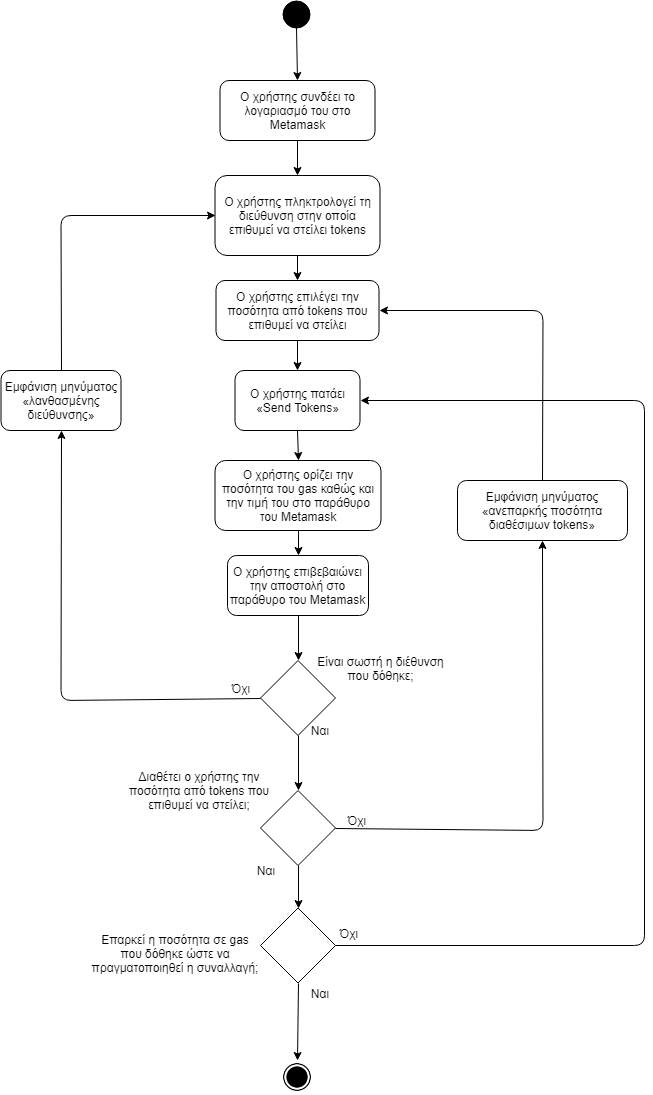

The diagram above was exported from draw.io. Its source (the exported page's mxGraphModel, read from the mxfile embedded in the PNG):
<mxGraphModel dx="1394" dy="-467" grid="1" gridSize="10" guides="1" tooltips="1" connect="1" arrows="1" fold="1" page="1" pageScale="1" pageWidth="827" pageHeight="1169" background="#ffffff" math="0" shadow="0">
  <root>
    <mxCell id="0" />
    <mxCell id="1" parent="0" />
    <mxCell id="rKWhTcDMLcOvQeOw3bwW-56" value="" style="shape=image;html=1;verticalAlign=top;verticalLabelPosition=bottom;labelBackgroundColor=#ffffff;imageAspect=0;aspect=fixed;image=https://cdn4.iconfinder.com/data/icons/ionicons/512/icon-ios7-circle-filled-128.png;fillColor=#000000;gradientColor=none;" parent="1" vertex="1">
      <mxGeometry x="396" y="2260" width="34" height="34" as="geometry" />
    </mxCell>
    <mxCell id="rKWhTcDMLcOvQeOw3bwW-57" value="" style="ellipse;whiteSpace=wrap;html=1;aspect=fixed;fillColor=#000000;gradientColor=none;" parent="1" vertex="1">
      <mxGeometry x="398" y="1200" width="27" height="27" as="geometry" />
    </mxCell>
    <mxCell id="rKWhTcDMLcOvQeOw3bwW-59" value="Ο χρήστης συνδέει το λογαριασμό του στο Metamask" style="rounded=1;whiteSpace=wrap;html=1;fillColor=#ffffff;gradientColor=none;" parent="1" vertex="1">
      <mxGeometry x="335.5" y="1280" width="155" height="60" as="geometry" />
    </mxCell>
    <mxCell id="rKWhTcDMLcOvQeOw3bwW-60" value="Ο χρήστης πληκτρολογεί τη διεύθυνση στην οποία επιθυμεί να στείλει tokens" style="rounded=1;whiteSpace=wrap;html=1;fillColor=#ffffff;gradientColor=none;" parent="1" vertex="1">
      <mxGeometry x="330.5" y="1375" width="165" height="80" as="geometry" />
    </mxCell>
    <mxCell id="rKWhTcDMLcOvQeOw3bwW-61" value="Ο χρήστης πατάει «Send Tokens»" style="rounded=1;whiteSpace=wrap;html=1;fillColor=#ffffff;gradientColor=none;" parent="1" vertex="1">
      <mxGeometry x="350.5" y="1570" width="125" height="60" as="geometry" />
    </mxCell>
    <mxCell id="rKWhTcDMLcOvQeOw3bwW-62" value="Ο χρήστης επιλέγει την ποσότητα από tokens που επιθυμεί να στείλει" style="rounded=1;whiteSpace=wrap;html=1;fillColor=#ffffff;gradientColor=none;" parent="1" vertex="1">
      <mxGeometry x="331.5" y="1480" width="163" height="60" as="geometry" />
    </mxCell>
    <mxCell id="rKWhTcDMLcOvQeOw3bwW-64" value="" style="rhombus;whiteSpace=wrap;html=1;fillColor=#ffffff;gradientColor=none;aspect=fixed;" parent="1" vertex="1">
      <mxGeometry x="376" y="1990" width="75" height="75" as="geometry" />
    </mxCell>
    <mxCell id="rKWhTcDMLcOvQeOw3bwW-65" value="Διαθέτει ο χρήστης την ποσότητα από tokens που επιθυμεί να στείλει;" style="text;html=1;strokeColor=none;fillColor=none;align=center;verticalAlign=middle;whiteSpace=wrap;rounded=0;" parent="1" vertex="1">
      <mxGeometry x="230" y="1960" width="170" height="60" as="geometry" />
    </mxCell>
    <mxCell id="rKWhTcDMLcOvQeOw3bwW-66" value="" style="endArrow=classic;html=1;exitX=0.5;exitY=1;exitDx=0;exitDy=0;entryX=0.5;entryY=0;entryDx=0;entryDy=0;" parent="1" source="rKWhTcDMLcOvQeOw3bwW-57" target="rKWhTcDMLcOvQeOw3bwW-59" edge="1">
      <mxGeometry width="50" height="50" relative="1" as="geometry">
        <mxPoint x="481.5" y="1240" as="sourcePoint" />
        <mxPoint x="643" y="1280" as="targetPoint" />
      </mxGeometry>
    </mxCell>
    <mxCell id="rKWhTcDMLcOvQeOw3bwW-67" value="" style="endArrow=classic;html=1;exitX=0.5;exitY=1;exitDx=0;exitDy=0;entryX=0.5;entryY=0;entryDx=0;entryDy=0;" parent="1" source="rKWhTcDMLcOvQeOw3bwW-59" target="rKWhTcDMLcOvQeOw3bwW-60" edge="1">
      <mxGeometry width="50" height="50" relative="1" as="geometry">
        <mxPoint x="423" y="1250" as="sourcePoint" />
        <mxPoint x="423" y="1290" as="targetPoint" />
      </mxGeometry>
    </mxCell>
    <mxCell id="rKWhTcDMLcOvQeOw3bwW-68" value="" style="endArrow=classic;html=1;exitX=0.5;exitY=1;exitDx=0;exitDy=0;entryX=0.5;entryY=0;entryDx=0;entryDy=0;" parent="1" source="rKWhTcDMLcOvQeOw3bwW-60" target="rKWhTcDMLcOvQeOw3bwW-62" edge="1">
      <mxGeometry width="50" height="50" relative="1" as="geometry">
        <mxPoint x="433" y="1260" as="sourcePoint" />
        <mxPoint x="433" y="1300" as="targetPoint" />
      </mxGeometry>
    </mxCell>
    <mxCell id="rKWhTcDMLcOvQeOw3bwW-69" value="" style="endArrow=classic;html=1;exitX=0.5;exitY=1;exitDx=0;exitDy=0;entryX=0.5;entryY=0;entryDx=0;entryDy=0;" parent="1" source="rKWhTcDMLcOvQeOw3bwW-62" target="rKWhTcDMLcOvQeOw3bwW-61" edge="1">
      <mxGeometry width="50" height="50" relative="1" as="geometry">
        <mxPoint x="443" y="1270" as="sourcePoint" />
        <mxPoint x="443" y="1310" as="targetPoint" />
      </mxGeometry>
    </mxCell>
    <mxCell id="rKWhTcDMLcOvQeOw3bwW-71" value="Ναι" style="text;html=1;strokeColor=none;fillColor=none;align=center;verticalAlign=middle;whiteSpace=wrap;rounded=0;" parent="1" vertex="1">
      <mxGeometry x="361" y="2060" width="40" height="20" as="geometry" />
    </mxCell>
    <mxCell id="rKWhTcDMLcOvQeOw3bwW-72" value="Όχι" style="text;html=1;strokeColor=none;fillColor=none;align=center;verticalAlign=middle;whiteSpace=wrap;rounded=0;" parent="1" vertex="1">
      <mxGeometry x="451.5" y="2010" width="40" height="20" as="geometry" />
    </mxCell>
    <mxCell id="rKWhTcDMLcOvQeOw3bwW-73" value="" style="endArrow=classic;html=1;exitX=1;exitY=0.5;exitDx=0;exitDy=0;entryX=0.5;entryY=1;entryDx=0;entryDy=0;" parent="1" source="rKWhTcDMLcOvQeOw3bwW-64" target="rKWhTcDMLcOvQeOw3bwW-74" edge="1">
      <mxGeometry width="50" height="50" relative="1" as="geometry">
        <mxPoint x="423.5" y="1640" as="sourcePoint" />
        <mxPoint x="586.5" y="1740" as="targetPoint" />
        <Array as="points">
          <mxPoint x="658.5" y="2030" />
        </Array>
      </mxGeometry>
    </mxCell>
    <mxCell id="rKWhTcDMLcOvQeOw3bwW-74" value="Εμφάνιση μηνύματος «ανεπαρκής ποσότητα διαθέσιμων tokens»" style="rounded=1;whiteSpace=wrap;html=1;" parent="1" vertex="1">
      <mxGeometry x="573" y="1680" width="170" height="60" as="geometry" />
    </mxCell>
    <mxCell id="rKWhTcDMLcOvQeOw3bwW-75" value="" style="endArrow=classic;html=1;exitX=0.5;exitY=0;exitDx=0;exitDy=0;entryX=1;entryY=0.5;entryDx=0;entryDy=0;" parent="1" source="rKWhTcDMLcOvQeOw3bwW-74" target="rKWhTcDMLcOvQeOw3bwW-62" edge="1">
      <mxGeometry width="50" height="50" relative="1" as="geometry">
        <mxPoint x="433.5" y="1650" as="sourcePoint" />
        <mxPoint x="433.5" y="1720" as="targetPoint" />
        <Array as="points">
          <mxPoint x="658.5" y="1510" />
        </Array>
      </mxGeometry>
    </mxCell>
    <mxCell id="rKWhTcDMLcOvQeOw3bwW-76" value="" style="rhombus;whiteSpace=wrap;html=1;fillColor=#ffffff;gradientColor=none;" parent="1" vertex="1">
      <mxGeometry x="376" y="1860" width="75" height="75" as="geometry" />
    </mxCell>
    <mxCell id="rKWhTcDMLcOvQeOw3bwW-78" value="" style="endArrow=classic;html=1;exitX=0.5;exitY=1;exitDx=0;exitDy=0;entryX=0.5;entryY=0;entryDx=0;entryDy=0;" parent="1" source="rKWhTcDMLcOvQeOw3bwW-76" target="rKWhTcDMLcOvQeOw3bwW-64" edge="1">
      <mxGeometry width="50" height="50" relative="1" as="geometry">
        <mxPoint x="435.5" y="1700" as="sourcePoint" />
        <mxPoint x="435.5" y="1730" as="targetPoint" />
      </mxGeometry>
    </mxCell>
    <mxCell id="rKWhTcDMLcOvQeOw3bwW-79" value="Είναι σωστή η διέθυνση που δόθηκε;" style="text;html=1;strokeColor=none;fillColor=none;align=center;verticalAlign=middle;whiteSpace=wrap;rounded=0;" parent="1" vertex="1">
      <mxGeometry x="425" y="1837.5" width="143" height="60" as="geometry" />
    </mxCell>
    <mxCell id="rKWhTcDMLcOvQeOw3bwW-80" value="Ναι" style="text;html=1;strokeColor=none;fillColor=none;align=center;verticalAlign=middle;whiteSpace=wrap;rounded=0;" parent="1" vertex="1">
      <mxGeometry x="415" y="1920" width="40" height="20" as="geometry" />
    </mxCell>
    <mxCell id="rKWhTcDMLcOvQeOw3bwW-81" value="Όχι" style="text;html=1;strokeColor=none;fillColor=none;align=center;verticalAlign=middle;whiteSpace=wrap;rounded=0;" parent="1" vertex="1">
      <mxGeometry x="336" y="1877.5" width="40" height="20" as="geometry" />
    </mxCell>
    <mxCell id="rKWhTcDMLcOvQeOw3bwW-82" value="" style="endArrow=classic;html=1;exitX=0;exitY=0.5;exitDx=0;exitDy=0;entryX=0.5;entryY=1;entryDx=0;entryDy=0;" parent="1" source="rKWhTcDMLcOvQeOw3bwW-76" target="rKWhTcDMLcOvQeOw3bwW-83" edge="1">
      <mxGeometry width="50" height="50" relative="1" as="geometry">
        <mxPoint x="424.5" y="1790" as="sourcePoint" />
        <mxPoint x="216.5" y="1730" as="targetPoint" />
        <Array as="points">
          <mxPoint x="176.5" y="1900" />
        </Array>
      </mxGeometry>
    </mxCell>
    <mxCell id="rKWhTcDMLcOvQeOw3bwW-83" value="Εμφάνιση μηνύματος «λανθασμένης διεύθυνσης»" style="rounded=1;whiteSpace=wrap;html=1;" parent="1" vertex="1">
      <mxGeometry x="116.5" y="1570" width="120" height="60" as="geometry" />
    </mxCell>
    <mxCell id="rKWhTcDMLcOvQeOw3bwW-84" value="" style="endArrow=classic;html=1;exitX=0.5;exitY=0;exitDx=0;exitDy=0;entryX=0;entryY=0.5;entryDx=0;entryDy=0;" parent="1" source="rKWhTcDMLcOvQeOw3bwW-83" target="rKWhTcDMLcOvQeOw3bwW-60" edge="1">
      <mxGeometry width="50" height="50" relative="1" as="geometry">
        <mxPoint x="423.5" y="1640" as="sourcePoint" />
        <mxPoint x="424.5" y="1710" as="targetPoint" />
        <Array as="points">
          <mxPoint x="176.5" y="1415" />
        </Array>
      </mxGeometry>
    </mxCell>
    <mxCell id="rKWhTcDMLcOvQeOw3bwW-85" value="" style="rhombus;whiteSpace=wrap;html=1;fillColor=#ffffff;gradientColor=none;aspect=fixed;" parent="1" vertex="1">
      <mxGeometry x="376" y="2107.5" width="75" height="75" as="geometry" />
    </mxCell>
    <mxCell id="rKWhTcDMLcOvQeOw3bwW-86" value="Ναι" style="text;html=1;strokeColor=none;fillColor=none;align=center;verticalAlign=middle;whiteSpace=wrap;rounded=0;" parent="1" vertex="1">
      <mxGeometry x="415" y="2182.5" width="40" height="20" as="geometry" />
    </mxCell>
    <mxCell id="rKWhTcDMLcOvQeOw3bwW-87" value="Όχι" style="text;html=1;strokeColor=none;fillColor=none;align=center;verticalAlign=middle;whiteSpace=wrap;rounded=0;" parent="1" vertex="1">
      <mxGeometry x="444" y="2122.5" width="40" height="20" as="geometry" />
    </mxCell>
    <mxCell id="rKWhTcDMLcOvQeOw3bwW-88" value="Επαρκεί η ποσότητα σε gas που δόθηκε ώστε να πραγματοποιηθεί η συναλλαγή;" style="text;html=1;strokeColor=none;fillColor=none;align=center;verticalAlign=middle;whiteSpace=wrap;rounded=0;" parent="1" vertex="1">
      <mxGeometry x="206" y="2122.5" width="170" height="60" as="geometry" />
    </mxCell>
    <mxCell id="rKWhTcDMLcOvQeOw3bwW-89" value="" style="endArrow=classic;html=1;exitX=0.5;exitY=1;exitDx=0;exitDy=0;entryX=0.5;entryY=0;entryDx=0;entryDy=0;" parent="1" source="rKWhTcDMLcOvQeOw3bwW-64" target="rKWhTcDMLcOvQeOw3bwW-85" edge="1">
      <mxGeometry width="50" height="50" relative="1" as="geometry">
        <mxPoint x="118.5" y="2400" as="sourcePoint" />
        <mxPoint x="168.5" y="2350" as="targetPoint" />
      </mxGeometry>
    </mxCell>
    <mxCell id="rKWhTcDMLcOvQeOw3bwW-90" value="" style="endArrow=classic;html=1;exitX=0.5;exitY=1;exitDx=0;exitDy=0;entryX=0.5;entryY=0;entryDx=0;entryDy=0;" parent="1" source="rKWhTcDMLcOvQeOw3bwW-85" target="rKWhTcDMLcOvQeOw3bwW-56" edge="1">
      <mxGeometry width="50" height="50" relative="1" as="geometry">
        <mxPoint x="426.5" y="2080" as="sourcePoint" />
        <mxPoint x="426.5" y="2155" as="targetPoint" />
      </mxGeometry>
    </mxCell>
    <mxCell id="rKWhTcDMLcOvQeOw3bwW-91" value="Ο χρήστης ορίζει την ποσότητα του gas καθώς και την τιμή του στο παράθυρο του Metamask" style="rounded=1;whiteSpace=wrap;html=1;fillColor=#ffffff;gradientColor=none;" parent="1" vertex="1">
      <mxGeometry x="330.5" y="1660" width="166" height="70" as="geometry" />
    </mxCell>
    <mxCell id="rKWhTcDMLcOvQeOw3bwW-92" value="" style="endArrow=classic;html=1;exitX=0.5;exitY=1;exitDx=0;exitDy=0;entryX=0.5;entryY=0;entryDx=0;entryDy=0;" parent="1" source="rKWhTcDMLcOvQeOw3bwW-61" target="rKWhTcDMLcOvQeOw3bwW-91" edge="1">
      <mxGeometry width="50" height="50" relative="1" as="geometry">
        <mxPoint x="423.5" y="1550" as="sourcePoint" />
        <mxPoint x="423.5" y="1580" as="targetPoint" />
      </mxGeometry>
    </mxCell>
    <mxCell id="rKWhTcDMLcOvQeOw3bwW-94" value="" style="endArrow=classic;html=1;exitX=1;exitY=0.5;exitDx=0;exitDy=0;entryX=1;entryY=0.5;entryDx=0;entryDy=0;" parent="1" source="rKWhTcDMLcOvQeOw3bwW-85" target="rKWhTcDMLcOvQeOw3bwW-61" edge="1">
      <mxGeometry width="50" height="50" relative="1" as="geometry">
        <mxPoint x="433.5" y="1650" as="sourcePoint" />
        <mxPoint x="516.5" y="1690" as="targetPoint" />
        <Array as="points">
          <mxPoint x="760" y="2145" />
          <mxPoint x="760" y="1600" />
        </Array>
      </mxGeometry>
    </mxCell>
    <mxCell id="rKWhTcDMLcOvQeOw3bwW-95" value="Ο χρήστης επιβεβαιώνει την αποστολή στο παράθυρο του Metamask" style="rounded=1;whiteSpace=wrap;html=1;fillColor=#ffffff;gradientColor=none;" parent="1" vertex="1">
      <mxGeometry x="343" y="1755" width="141" height="60" as="geometry" />
    </mxCell>
    <mxCell id="rKWhTcDMLcOvQeOw3bwW-96" value="" style="endArrow=classic;html=1;exitX=0.5;exitY=1;exitDx=0;exitDy=0;entryX=0.5;entryY=0;entryDx=0;entryDy=0;" parent="1" source="rKWhTcDMLcOvQeOw3bwW-91" target="rKWhTcDMLcOvQeOw3bwW-95" edge="1">
      <mxGeometry width="50" height="50" relative="1" as="geometry">
        <mxPoint x="423.5" y="1640" as="sourcePoint" />
        <mxPoint x="423.5" y="1670" as="targetPoint" />
      </mxGeometry>
    </mxCell>
    <mxCell id="rKWhTcDMLcOvQeOw3bwW-97" value="" style="endArrow=classic;html=1;exitX=0.5;exitY=1;exitDx=0;exitDy=0;entryX=0.5;entryY=0;entryDx=0;entryDy=0;" parent="1" source="rKWhTcDMLcOvQeOw3bwW-95" target="rKWhTcDMLcOvQeOw3bwW-76" edge="1">
      <mxGeometry width="50" height="50" relative="1" as="geometry">
        <mxPoint x="423.5" y="1740" as="sourcePoint" />
        <mxPoint x="423.5" y="1765" as="targetPoint" />
      </mxGeometry>
    </mxCell>
  </root>
</mxGraphModel>